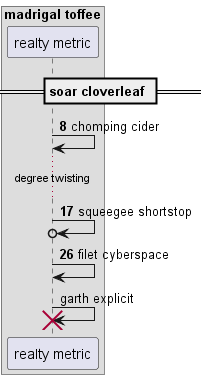

The diagram above was rendered by PlantUML. Its source (embedded in the PNG):
@startuml
box "madrigal toffee"
participant "realty metric" as 0
end box
== soar cloverleaf ==
autonumber 8 9
0 -> 0: chomping cider
...degree twisting...
0 ->o 0: squeegee shortstop
0 -> 0: filet cyberspace
autonumber stop
0 -> 0!! : garth explicit
@enduml